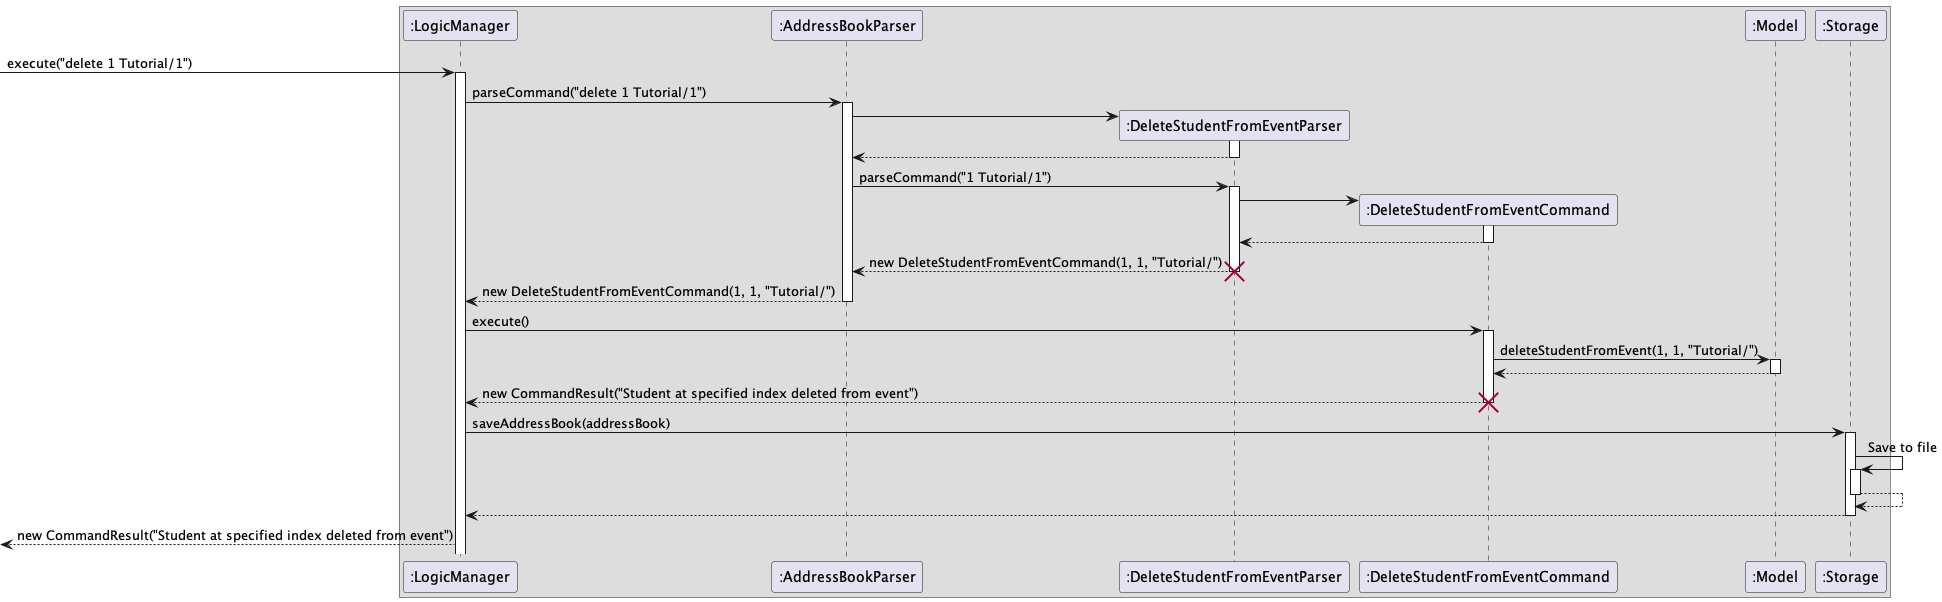

The diagram above was rendered by PlantUML. Its source (embedded in the PNG):
@startuml
'https://plantuml.com/sequence-diagram

box
[-> ":LogicManager" : execute("delete 1 Tutorial/1")
activate ":LogicManager"

":LogicManager" -> ":AddressBookParser" : parseCommand("delete 1 Tutorial/1")
activate ":AddressBookParser"

create ":DeleteStudentFromEventParser"
":AddressBookParser" -> ":DeleteStudentFromEventParser"
activate ":DeleteStudentFromEventParser"

":DeleteStudentFromEventParser" --> ":AddressBookParser"
deactivate ":DeleteStudentFromEventParser"

":AddressBookParser" -> ":DeleteStudentFromEventParser" : parseCommand("1 Tutorial/1")
activate ":DeleteStudentFromEventParser"
create ":DeleteStudentFromEventCommand"
":DeleteStudentFromEventParser" -> ":DeleteStudentFromEventCommand"
activate ":DeleteStudentFromEventCommand"
":DeleteStudentFromEventCommand" --> ":DeleteStudentFromEventParser"
deactivate ":DeleteStudentFromEventCommand"
":DeleteStudentFromEventParser" --> ":AddressBookParser": new DeleteStudentFromEventCommand(1, 1, "Tutorial/")
deactivate ":DeleteStudentFromEventParser"
destroy ":DeleteStudentFromEventParser"

":AddressBookParser" --> ":LogicManager": new DeleteStudentFromEventCommand(1, 1, "Tutorial/")
deactivate ":AddressBookParser"

":LogicManager" -> ":DeleteStudentFromEventCommand": execute()
activate ":DeleteStudentFromEventCommand"

":DeleteStudentFromEventCommand" -> ":Model": deleteStudentFromEvent(1, 1, "Tutorial/")
activate ":Model"

":Model" --> ":DeleteStudentFromEventCommand"
deactivate ":Model"

":DeleteStudentFromEventCommand" --> ":LogicManager": new CommandResult("Student at specified index deleted from event")
deactivate ":DeleteStudentFromEventCommand"
destroy ":DeleteStudentFromEventCommand"

":LogicManager" -> ":Storage": saveAddressBook(addressBook)
activate ":Storage"
":Storage" -> ":Storage": Save to file
activate ":Storage"
":Storage" --> ":Storage"
deactivate ":Storage"

":Storage" --> ":LogicManager"
deactivate ":Storage"

":LogicManager" -->[: new CommandResult("Student at specified index deleted from event")

end box
@enduml